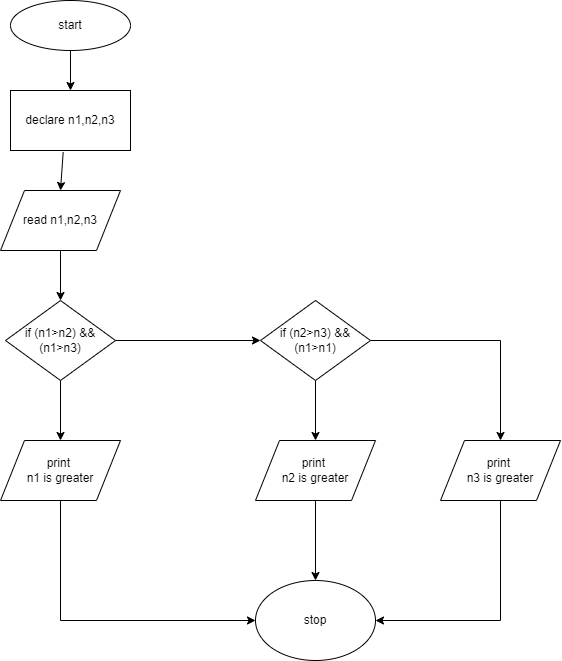

The diagram above was exported from draw.io. Its source (the exported page's mxGraphModel, read from the mxfile embedded in the PNG):
<mxGraphModel dx="965" dy="441" grid="1" gridSize="10" guides="1" tooltips="1" connect="1" arrows="1" fold="1" page="1" pageScale="1" pageWidth="850" pageHeight="1100" math="0" shadow="0">
  <root>
    <mxCell id="0" />
    <mxCell id="1" parent="0" />
    <mxCell id="QJ_87m1N6h4m2h0qeTTS-1" value="start" style="ellipse;whiteSpace=wrap;html=1;" parent="1" vertex="1">
      <mxGeometry x="350" y="50" width="120" height="50" as="geometry" />
    </mxCell>
    <mxCell id="QJ_87m1N6h4m2h0qeTTS-2" value="declare n1,n2,n3" style="rounded=0;whiteSpace=wrap;html=1;" parent="1" vertex="1">
      <mxGeometry x="350" y="140" width="120" height="60" as="geometry" />
    </mxCell>
    <mxCell id="QJ_87m1N6h4m2h0qeTTS-10" value="" style="edgeStyle=orthogonalEdgeStyle;rounded=0;orthogonalLoop=1;jettySize=auto;html=1;" parent="1" source="QJ_87m1N6h4m2h0qeTTS-3" target="QJ_87m1N6h4m2h0qeTTS-4" edge="1">
      <mxGeometry relative="1" as="geometry" />
    </mxCell>
    <mxCell id="QJ_87m1N6h4m2h0qeTTS-3" value="read n1,n2,n3" style="shape=parallelogram;perimeter=parallelogramPerimeter;whiteSpace=wrap;html=1;" parent="1" vertex="1">
      <mxGeometry x="340" y="240" width="120" height="60" as="geometry" />
    </mxCell>
    <mxCell id="QJ_87m1N6h4m2h0qeTTS-11" value="" style="edgeStyle=orthogonalEdgeStyle;rounded=0;orthogonalLoop=1;jettySize=auto;html=1;" parent="1" source="QJ_87m1N6h4m2h0qeTTS-4" target="QJ_87m1N6h4m2h0qeTTS-5" edge="1">
      <mxGeometry relative="1" as="geometry" />
    </mxCell>
    <mxCell id="QJ_87m1N6h4m2h0qeTTS-13" value="" style="edgeStyle=orthogonalEdgeStyle;rounded=0;orthogonalLoop=1;jettySize=auto;html=1;" parent="1" source="QJ_87m1N6h4m2h0qeTTS-4" target="QJ_87m1N6h4m2h0qeTTS-12" edge="1">
      <mxGeometry relative="1" as="geometry" />
    </mxCell>
    <mxCell id="QJ_87m1N6h4m2h0qeTTS-4" value="if (n1&amp;gt;n2) &amp;amp;&amp;amp;&lt;br&gt;(n1&amp;gt;n3)" style="rhombus;whiteSpace=wrap;html=1;" parent="1" vertex="1">
      <mxGeometry x="345" y="350" width="110" height="80" as="geometry" />
    </mxCell>
    <mxCell id="QJ_87m1N6h4m2h0qeTTS-14" value="" style="edgeStyle=orthogonalEdgeStyle;rounded=0;orthogonalLoop=1;jettySize=auto;html=1;" parent="1" source="QJ_87m1N6h4m2h0qeTTS-12" target="QJ_87m1N6h4m2h0qeTTS-6" edge="1">
      <mxGeometry relative="1" as="geometry" />
    </mxCell>
    <mxCell id="QJ_87m1N6h4m2h0qeTTS-17" value="" style="edgeStyle=orthogonalEdgeStyle;rounded=0;orthogonalLoop=1;jettySize=auto;html=1;entryX=0.5;entryY=0;entryDx=0;entryDy=0;" parent="1" source="QJ_87m1N6h4m2h0qeTTS-12" target="QJ_87m1N6h4m2h0qeTTS-15" edge="1">
      <mxGeometry relative="1" as="geometry">
        <mxPoint x="760" y="390" as="targetPoint" />
      </mxGeometry>
    </mxCell>
    <mxCell id="QJ_87m1N6h4m2h0qeTTS-12" value="&lt;span style=&quot;white-space: normal&quot;&gt;if (n2&amp;gt;n3) &amp;amp;&amp;amp;&lt;/span&gt;&lt;br style=&quot;white-space: normal&quot;&gt;&lt;span style=&quot;white-space: normal&quot;&gt;(n1&amp;gt;n1)&lt;/span&gt;" style="rhombus;whiteSpace=wrap;html=1;" parent="1" vertex="1">
      <mxGeometry x="600" y="350" width="110" height="80" as="geometry" />
    </mxCell>
    <mxCell id="QJ_87m1N6h4m2h0qeTTS-5" value="print&amp;nbsp;&lt;br&gt;n1 is greater" style="shape=parallelogram;perimeter=parallelogramPerimeter;whiteSpace=wrap;html=1;" parent="1" vertex="1">
      <mxGeometry x="340" y="490" width="120" height="60" as="geometry" />
    </mxCell>
    <mxCell id="QJ_87m1N6h4m2h0qeTTS-20" value="" style="edgeStyle=orthogonalEdgeStyle;rounded=0;orthogonalLoop=1;jettySize=auto;html=1;" parent="1" source="QJ_87m1N6h4m2h0qeTTS-6" target="QJ_87m1N6h4m2h0qeTTS-18" edge="1">
      <mxGeometry relative="1" as="geometry" />
    </mxCell>
    <mxCell id="QJ_87m1N6h4m2h0qeTTS-6" value="&lt;span style=&quot;white-space: normal&quot;&gt;print&amp;nbsp;&lt;/span&gt;&lt;br style=&quot;white-space: normal&quot;&gt;&lt;span style=&quot;white-space: normal&quot;&gt;n2 is greater&lt;/span&gt;" style="shape=parallelogram;perimeter=parallelogramPerimeter;whiteSpace=wrap;html=1;" parent="1" vertex="1">
      <mxGeometry x="595" y="490" width="120" height="60" as="geometry" />
    </mxCell>
    <mxCell id="QJ_87m1N6h4m2h0qeTTS-8" value="" style="endArrow=classic;html=1;entryX=0.5;entryY=0;entryDx=0;entryDy=0;exitX=0.5;exitY=1;exitDx=0;exitDy=0;" parent="1" source="QJ_87m1N6h4m2h0qeTTS-1" target="QJ_87m1N6h4m2h0qeTTS-2" edge="1">
      <mxGeometry width="50" height="50" relative="1" as="geometry">
        <mxPoint x="340" y="620" as="sourcePoint" />
        <mxPoint x="390" y="570" as="targetPoint" />
      </mxGeometry>
    </mxCell>
    <mxCell id="QJ_87m1N6h4m2h0qeTTS-9" value="" style="endArrow=classic;html=1;entryX=0.5;entryY=0;entryDx=0;entryDy=0;exitX=0.439;exitY=1.027;exitDx=0;exitDy=0;exitPerimeter=0;" parent="1" source="QJ_87m1N6h4m2h0qeTTS-2" target="QJ_87m1N6h4m2h0qeTTS-3" edge="1">
      <mxGeometry width="50" height="50" relative="1" as="geometry">
        <mxPoint x="420" y="110" as="sourcePoint" />
        <mxPoint x="420" y="150" as="targetPoint" />
      </mxGeometry>
    </mxCell>
    <mxCell id="QJ_87m1N6h4m2h0qeTTS-15" value="&lt;span style=&quot;white-space: normal&quot;&gt;print&amp;nbsp;&lt;/span&gt;&lt;br style=&quot;white-space: normal&quot;&gt;&lt;span style=&quot;white-space: normal&quot;&gt;n3 is greater&lt;/span&gt;" style="shape=parallelogram;perimeter=parallelogramPerimeter;whiteSpace=wrap;html=1;" parent="1" vertex="1">
      <mxGeometry x="780.0094604492188" y="490" width="120" height="60" as="geometry" />
    </mxCell>
    <mxCell id="QJ_87m1N6h4m2h0qeTTS-18" value="stop" style="ellipse;whiteSpace=wrap;html=1;" parent="1" vertex="1">
      <mxGeometry x="595" y="630" width="120" height="80" as="geometry" />
    </mxCell>
    <mxCell id="QJ_87m1N6h4m2h0qeTTS-24" value="" style="edgeStyle=orthogonalEdgeStyle;rounded=0;orthogonalLoop=1;jettySize=auto;html=1;entryX=0;entryY=0.5;entryDx=0;entryDy=0;exitX=0.5;exitY=1;exitDx=0;exitDy=0;" parent="1" source="QJ_87m1N6h4m2h0qeTTS-5" target="QJ_87m1N6h4m2h0qeTTS-18" edge="1">
      <mxGeometry relative="1" as="geometry">
        <mxPoint x="665" y="560" as="sourcePoint" />
        <mxPoint x="665" y="640" as="targetPoint" />
      </mxGeometry>
    </mxCell>
    <mxCell id="QJ_87m1N6h4m2h0qeTTS-25" value="" style="edgeStyle=orthogonalEdgeStyle;rounded=0;orthogonalLoop=1;jettySize=auto;html=1;entryX=1;entryY=0.5;entryDx=0;entryDy=0;exitX=0.5;exitY=1;exitDx=0;exitDy=0;" parent="1" source="QJ_87m1N6h4m2h0qeTTS-15" target="QJ_87m1N6h4m2h0qeTTS-18" edge="1">
      <mxGeometry relative="1" as="geometry">
        <mxPoint x="720" y="570" as="sourcePoint" />
        <mxPoint x="850" y="690" as="targetPoint" />
      </mxGeometry>
    </mxCell>
  </root>
</mxGraphModel>